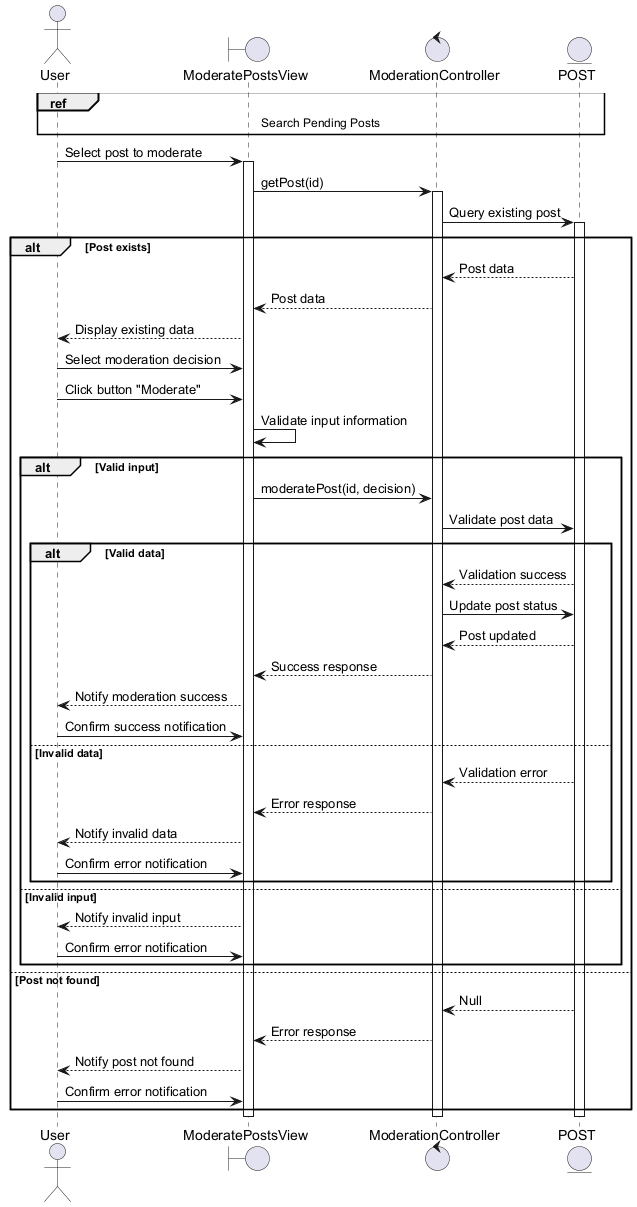

The diagram above was rendered by PlantUML. Its source (embedded in the PNG):
@startuml
actor User
boundary ModeratePostsView
control ModerationController
entity POST

ref over User, ModeratePostsView, ModerationController, POST : Search Pending Posts

User -> ModeratePostsView : Select post to moderate
activate ModeratePostsView
ModeratePostsView -> ModerationController : getPost(id)
activate ModerationController
ModerationController -> POST : Query existing post
activate POST

alt Post exists
    POST --> ModerationController : Post data
    ModerationController --> ModeratePostsView : Post data
    ModeratePostsView --> User : Display existing data
    User -> ModeratePostsView : Select moderation decision
    User -> ModeratePostsView : Click button "Moderate"

    ModeratePostsView -> ModeratePostsView : Validate input information
    alt Valid input
        ModeratePostsView -> ModerationController : moderatePost(id, decision)
        ModerationController -> POST : Validate post data

        alt Valid data
            POST --> ModerationController : Validation success
            ModerationController -> POST : Update post status
            POST --> ModerationController : Post updated
            ModerationController --> ModeratePostsView : Success response
            ModeratePostsView --> User : Notify moderation success
            User -> ModeratePostsView : Confirm success notification
        else Invalid data
            POST --> ModerationController : Validation error
            ModerationController --> ModeratePostsView : Error response
            ModeratePostsView --> User : Notify invalid data
            User -> ModeratePostsView : Confirm error notification
        end
    else Invalid input
        ModeratePostsView --> User : Notify invalid input
        User -> ModeratePostsView : Confirm error notification
    end
else Post not found
    POST --> ModerationController : Null
    ModerationController --> ModeratePostsView : Error response
    ModeratePostsView --> User : Notify post not found
    User -> ModeratePostsView : Confirm error notification
end
deactivate POST
deactivate ModerationController
deactivate ModeratePostsView
@enduml